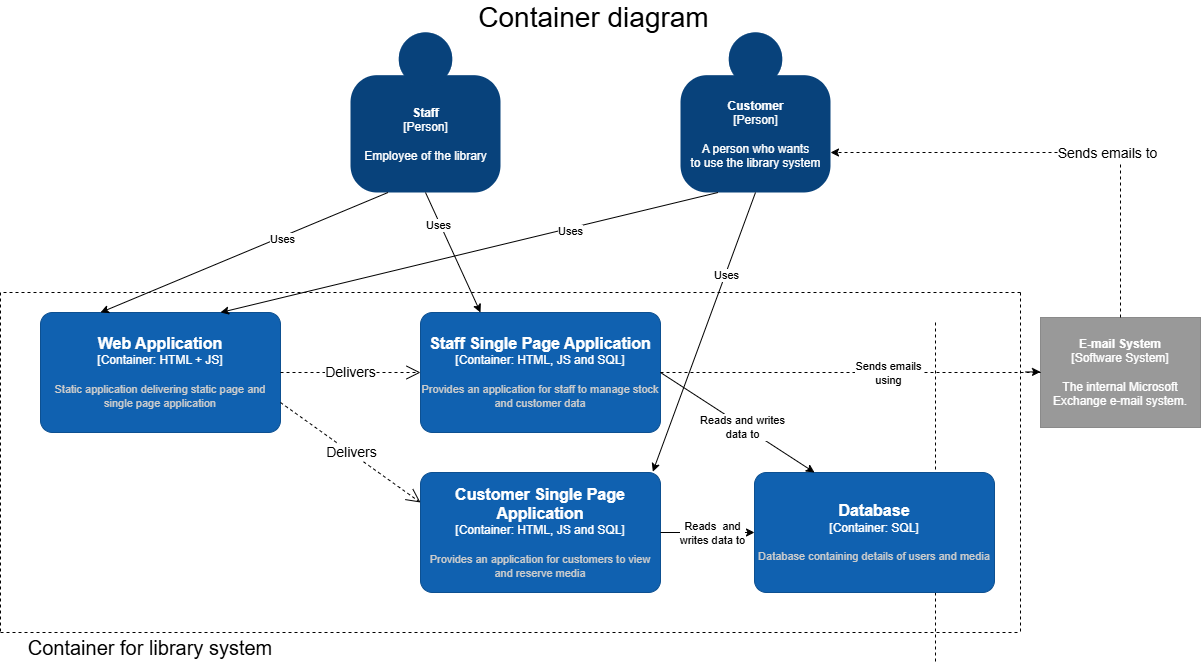

The diagram above was exported from draw.io. Its source (the exported page's mxGraphModel, read from the mxfile embedded in the PNG):
<mxGraphModel dx="5197" dy="1487" grid="1" gridSize="10" guides="1" tooltips="1" connect="1" arrows="1" fold="1" page="1" pageScale="1" pageWidth="850" pageHeight="1100" math="0" shadow="0">
  <root>
    <mxCell id="0" />
    <mxCell id="1" parent="0" />
    <mxCell id="Prkp12l16GW-o9txxCFx-379" value="" style="endArrow=none;dashed=1;html=1;rounded=0;" edge="1" parent="1">
      <mxGeometry width="50" height="50" relative="1" as="geometry">
        <mxPoint x="-1375" y="480" as="sourcePoint" />
        <mxPoint x="-1375" y="820" as="targetPoint" />
      </mxGeometry>
    </mxCell>
    <object placeholders="1" c4Name="Staff Single Page Application" c4Type="Container: HTML, JS and SQL" c4Description="Provides an application for staff to manage stock and customer data" label="&lt;font style=&quot;font-size: 16px&quot;&gt;&lt;b&gt;%c4Name%&lt;/b&gt;&lt;/font&gt;&lt;div&gt;[%c4Type%]&lt;/div&gt;&lt;br&gt;&lt;div&gt;&lt;font style=&quot;font-size: 11px&quot;&gt;&lt;font color=&quot;#cccccc&quot;&gt;%c4Description%&lt;/font&gt;&lt;/div&gt;" id="Prkp12l16GW-o9txxCFx-382">
      <mxCell style="rounded=1;whiteSpace=wrap;html=1;labelBackgroundColor=none;fillColor=#1061B0;fontColor=#ffffff;align=center;arcSize=10;strokeColor=#0D5091;metaEdit=1;resizable=0;points=[[0.25,0,0],[0.5,0,0],[0.75,0,0],[1,0.25,0],[1,0.5,0],[1,0.75,0],[0.75,1,0],[0.5,1,0],[0.25,1,0],[0,0.75,0],[0,0.5,0],[0,0.25,0]];" vertex="1" parent="1">
        <mxGeometry x="-1890" y="470" width="240" height="120" as="geometry" />
      </mxCell>
    </object>
    <object placeholders="1" c4Name="Web Application" c4Type="Container: HTML + JS" c4Description="Static application delivering static page and single page application" label="&lt;font style=&quot;font-size: 16px&quot;&gt;&lt;b&gt;%c4Name%&lt;/b&gt;&lt;/font&gt;&lt;div&gt;[%c4Type%]&lt;/div&gt;&lt;br&gt;&lt;div&gt;&lt;font style=&quot;font-size: 11px&quot;&gt;&lt;font color=&quot;#cccccc&quot;&gt;%c4Description%&lt;/font&gt;&lt;/div&gt;" id="Prkp12l16GW-o9txxCFx-383">
      <mxCell style="rounded=1;whiteSpace=wrap;html=1;labelBackgroundColor=none;fillColor=#1061B0;fontColor=#ffffff;align=center;arcSize=10;strokeColor=#0D5091;metaEdit=1;resizable=0;points=[[0.25,0,0],[0.5,0,0],[0.75,0,0],[1,0.25,0],[1,0.5,0],[1,0.75,0],[0.75,1,0],[0.5,1,0],[0.25,1,0],[0,0.75,0],[0,0.5,0],[0,0.25,0]];" vertex="1" parent="1">
        <mxGeometry x="-2270" y="470" width="240" height="120" as="geometry" />
      </mxCell>
    </object>
    <object placeholders="1" c4Name="Database" c4Type="Container: SQL" c4Description="Database containing details of users and media" label="&lt;font style=&quot;font-size: 16px&quot;&gt;&lt;b&gt;%c4Name%&lt;/b&gt;&lt;/font&gt;&lt;div&gt;[%c4Type%]&lt;/div&gt;&lt;br&gt;&lt;div&gt;&lt;font style=&quot;font-size: 11px&quot;&gt;&lt;font color=&quot;#cccccc&quot;&gt;%c4Description%&lt;/font&gt;&lt;/div&gt;" id="Prkp12l16GW-o9txxCFx-384">
      <mxCell style="rounded=1;whiteSpace=wrap;html=1;labelBackgroundColor=none;fillColor=#1061B0;fontColor=#ffffff;align=center;arcSize=10;strokeColor=#0D5091;metaEdit=1;resizable=0;points=[[0.25,0,0],[0.5,0,0],[0.75,0,0],[1,0.25,0],[1,0.5,0],[1,0.75,0],[0.75,1,0],[0.5,1,0],[0.25,1,0],[0,0.75,0],[0,0.5,0],[0,0.25,0]];" vertex="1" parent="1">
        <mxGeometry x="-1556" y="630" width="240" height="120" as="geometry" />
      </mxCell>
    </object>
    <object placeholders="1" c4Name="Staff" c4Type="Person" c4Description="Employee of the library" label="&lt;b&gt;%c4Name%&lt;/b&gt;&lt;div&gt;[%c4Type%]&lt;/div&gt;&lt;br&gt;&lt;div&gt;%c4Description%&lt;/div&gt;" id="Prkp12l16GW-o9txxCFx-385">
      <mxCell style="html=1;dashed=0;whitespace=wrap;fillColor=#08427b;strokeColor=none;fontColor=#ffffff;shape=mxgraph.c4.person;align=center;metaEdit=1;points=[[0.5,0,0],[1,0.5,0],[1,0.75,0],[0.75,1,0],[0.5,1,0],[0.25,1,0],[0,0.75,0],[0,0.5,0]];metaData={&quot;c4Type&quot;:{&quot;editable&quot;:false}};" vertex="1" parent="1">
        <mxGeometry x="-1960" y="190" width="150" height="160" as="geometry" />
      </mxCell>
    </object>
    <object placeholders="1" c4Name="Customer" c4Type="Person" c4Description="A person who wants &#10;to use the library system" label="&lt;b&gt;%c4Name%&lt;/b&gt;&lt;div&gt;[%c4Type%]&lt;/div&gt;&lt;br&gt;&lt;div&gt;%c4Description%&lt;/div&gt;" id="Prkp12l16GW-o9txxCFx-386">
      <mxCell style="html=1;dashed=0;whitespace=wrap;fillColor=#08427b;strokeColor=none;fontColor=#ffffff;shape=mxgraph.c4.person;align=center;metaEdit=1;points=[[0.5,0,0],[1,0.5,0],[1,0.75,0],[0.75,1,0],[0.5,1,0],[0.25,1,0],[0,0.75,0],[0,0.5,0]];metaData={&quot;c4Type&quot;:{&quot;editable&quot;:false}};" vertex="1" parent="1">
        <mxGeometry x="-1630" y="190" width="150" height="160" as="geometry" />
      </mxCell>
    </object>
    <mxCell id="Prkp12l16GW-o9txxCFx-387" value="" style="endArrow=classic;html=1;rounded=0;exitX=0.5;exitY=1;exitDx=0;exitDy=0;exitPerimeter=0;entryX=0.25;entryY=0;entryDx=0;entryDy=0;entryPerimeter=0;" edge="1" parent="1" source="Prkp12l16GW-o9txxCFx-385" target="Prkp12l16GW-o9txxCFx-382">
      <mxGeometry width="50" height="50" relative="1" as="geometry">
        <mxPoint x="-1820" y="380" as="sourcePoint" />
        <mxPoint x="-1770" y="330" as="targetPoint" />
      </mxGeometry>
    </mxCell>
    <mxCell id="Prkp12l16GW-o9txxCFx-388" value="Uses" style="edgeLabel;html=1;align=center;verticalAlign=middle;resizable=0;points=[];" connectable="0" vertex="1" parent="Prkp12l16GW-o9txxCFx-387">
      <mxGeometry x="-0.5067" y="-3" relative="1" as="geometry">
        <mxPoint as="offset" />
      </mxGeometry>
    </mxCell>
    <mxCell id="Prkp12l16GW-o9txxCFx-389" value="" style="endArrow=classic;html=1;rounded=0;exitX=0.5;exitY=1;exitDx=0;exitDy=0;exitPerimeter=0;entryX=0.968;entryY=-0.007;entryDx=0;entryDy=0;entryPerimeter=0;" edge="1" parent="1" source="Prkp12l16GW-o9txxCFx-386" target="Prkp12l16GW-o9txxCFx-396">
      <mxGeometry width="50" height="50" relative="1" as="geometry">
        <mxPoint x="-1460" y="370" as="sourcePoint" />
        <mxPoint x="-1410" y="320" as="targetPoint" />
      </mxGeometry>
    </mxCell>
    <mxCell id="Prkp12l16GW-o9txxCFx-390" value="Uses" style="edgeLabel;html=1;align=center;verticalAlign=middle;resizable=0;points=[];" connectable="0" vertex="1" parent="Prkp12l16GW-o9txxCFx-389">
      <mxGeometry x="-0.4139" y="-1" relative="1" as="geometry">
        <mxPoint as="offset" />
      </mxGeometry>
    </mxCell>
    <mxCell id="Prkp12l16GW-o9txxCFx-391" value="" style="endArrow=classic;html=1;rounded=0;exitX=0.25;exitY=1;exitDx=0;exitDy=0;exitPerimeter=0;entryX=0.25;entryY=0;entryDx=0;entryDy=0;entryPerimeter=0;" edge="1" parent="1" source="Prkp12l16GW-o9txxCFx-385" target="Prkp12l16GW-o9txxCFx-383">
      <mxGeometry width="50" height="50" relative="1" as="geometry">
        <mxPoint x="-1875" y="360" as="sourcePoint" />
        <mxPoint x="-1820" y="480" as="targetPoint" />
      </mxGeometry>
    </mxCell>
    <mxCell id="Prkp12l16GW-o9txxCFx-392" value="Uses" style="edgeLabel;html=1;align=center;verticalAlign=middle;resizable=0;points=[];" connectable="0" vertex="1" parent="Prkp12l16GW-o9txxCFx-391">
      <mxGeometry x="-0.2546" relative="1" as="geometry">
        <mxPoint as="offset" />
      </mxGeometry>
    </mxCell>
    <mxCell id="Prkp12l16GW-o9txxCFx-393" value="" style="endArrow=classic;html=1;rounded=0;exitX=0.25;exitY=1;exitDx=0;exitDy=0;exitPerimeter=0;entryX=0.75;entryY=0;entryDx=0;entryDy=0;entryPerimeter=0;" edge="1" parent="1" source="Prkp12l16GW-o9txxCFx-386" target="Prkp12l16GW-o9txxCFx-383">
      <mxGeometry width="50" height="50" relative="1" as="geometry">
        <mxPoint x="-1645" y="360" as="sourcePoint" />
        <mxPoint x="-1700" y="480" as="targetPoint" />
      </mxGeometry>
    </mxCell>
    <mxCell id="Prkp12l16GW-o9txxCFx-394" value="Uses" style="edgeLabel;html=1;align=center;verticalAlign=middle;resizable=0;points=[];" connectable="0" vertex="1" parent="Prkp12l16GW-o9txxCFx-393">
      <mxGeometry x="-0.3966" y="1" relative="1" as="geometry">
        <mxPoint as="offset" />
      </mxGeometry>
    </mxCell>
    <mxCell id="Prkp12l16GW-o9txxCFx-395" value="&lt;font style=&quot;font-size: 14px;&quot;&gt;Delivers&lt;/font&gt;" style="endArrow=open;endSize=12;dashed=1;html=1;rounded=0;exitX=1;exitY=0.5;exitDx=0;exitDy=0;exitPerimeter=0;entryX=0;entryY=0.5;entryDx=0;entryDy=0;entryPerimeter=0;" edge="1" parent="1" source="Prkp12l16GW-o9txxCFx-383" target="Prkp12l16GW-o9txxCFx-382">
      <mxGeometry width="160" relative="1" as="geometry">
        <mxPoint x="-2000" y="530" as="sourcePoint" />
        <mxPoint x="-1840" y="530" as="targetPoint" />
      </mxGeometry>
    </mxCell>
    <object placeholders="1" c4Name="Customer Single Page Application" c4Type="Container: HTML, JS and SQL" c4Description="Provides an application for customers to view and reserve media" label="&lt;font style=&quot;font-size: 16px&quot;&gt;&lt;b&gt;%c4Name%&lt;/b&gt;&lt;/font&gt;&lt;div&gt;[%c4Type%]&lt;/div&gt;&lt;br&gt;&lt;div&gt;&lt;font style=&quot;font-size: 11px&quot;&gt;&lt;font color=&quot;#cccccc&quot;&gt;%c4Description%&lt;/font&gt;&lt;/div&gt;" id="Prkp12l16GW-o9txxCFx-396">
      <mxCell style="rounded=1;whiteSpace=wrap;html=1;labelBackgroundColor=none;fillColor=#1061B0;fontColor=#ffffff;align=center;arcSize=10;strokeColor=#0D5091;metaEdit=1;resizable=0;points=[[0.25,0,0],[0.5,0,0],[0.75,0,0],[1,0.25,0],[1,0.5,0],[1,0.75,0],[0.75,1,0],[0.5,1,0],[0.25,1,0],[0,0.75,0],[0,0.5,0],[0,0.25,0]];" vertex="1" parent="1">
        <mxGeometry x="-1890" y="630" width="240" height="120" as="geometry" />
      </mxCell>
    </object>
    <mxCell id="Prkp12l16GW-o9txxCFx-397" value="&lt;font style=&quot;font-size: 14px;&quot;&gt;Delivers&lt;/font&gt;" style="endArrow=open;endSize=12;dashed=1;html=1;rounded=0;exitX=1;exitY=0.75;exitDx=0;exitDy=0;exitPerimeter=0;entryX=0;entryY=0.25;entryDx=0;entryDy=0;entryPerimeter=0;" edge="1" parent="1" source="Prkp12l16GW-o9txxCFx-383" target="Prkp12l16GW-o9txxCFx-396">
      <mxGeometry width="160" relative="1" as="geometry">
        <mxPoint x="-2020" y="540" as="sourcePoint" />
        <mxPoint x="-1880" y="540" as="targetPoint" />
      </mxGeometry>
    </mxCell>
    <mxCell id="Prkp12l16GW-o9txxCFx-398" value="" style="endArrow=classic;html=1;rounded=0;exitX=1;exitY=0.5;exitDx=0;exitDy=0;exitPerimeter=0;entryX=0;entryY=0.5;entryDx=0;entryDy=0;entryPerimeter=0;" edge="1" parent="1" source="Prkp12l16GW-o9txxCFx-396" target="Prkp12l16GW-o9txxCFx-384">
      <mxGeometry width="50" height="50" relative="1" as="geometry">
        <mxPoint x="-1630" y="690" as="sourcePoint" />
        <mxPoint x="-1580" y="640" as="targetPoint" />
      </mxGeometry>
    </mxCell>
    <mxCell id="Prkp12l16GW-o9txxCFx-399" value="Reads&amp;nbsp; and &lt;br&gt;writes data to" style="edgeLabel;html=1;align=center;verticalAlign=middle;resizable=0;points=[];" connectable="0" vertex="1" parent="Prkp12l16GW-o9txxCFx-398">
      <mxGeometry x="0.0363" y="1" relative="1" as="geometry">
        <mxPoint as="offset" />
      </mxGeometry>
    </mxCell>
    <mxCell id="Prkp12l16GW-o9txxCFx-400" value="" style="endArrow=classic;html=1;rounded=0;exitX=1;exitY=0.5;exitDx=0;exitDy=0;exitPerimeter=0;entryX=0.25;entryY=0;entryDx=0;entryDy=0;entryPerimeter=0;" edge="1" parent="1" source="Prkp12l16GW-o9txxCFx-382" target="Prkp12l16GW-o9txxCFx-384">
      <mxGeometry width="50" height="50" relative="1" as="geometry">
        <mxPoint x="-1564" y="520" as="sourcePoint" />
        <mxPoint x="-1470" y="520" as="targetPoint" />
      </mxGeometry>
    </mxCell>
    <mxCell id="Prkp12l16GW-o9txxCFx-401" value="Reads and writes&lt;br&gt;data to" style="edgeLabel;html=1;align=center;verticalAlign=middle;resizable=0;points=[];" connectable="0" vertex="1" parent="Prkp12l16GW-o9txxCFx-400">
      <mxGeometry x="0.0509" y="-1" relative="1" as="geometry">
        <mxPoint as="offset" />
      </mxGeometry>
    </mxCell>
    <object placeholders="1" c4Name="E-mail System" c4Type="Software System" c4Description="The internal Microsoft Exchange e-mail system." label="&lt;b&gt;%c4Name%&lt;/b&gt;&lt;div&gt;[%c4Type%]&lt;/div&gt;&lt;br&gt;&lt;div&gt;%c4Description%&lt;/div&gt;" id="Prkp12l16GW-o9txxCFx-402">
      <mxCell style="rounded=0;whiteSpace=wrap;html=1;labelBackgroundColor=none;fillColor=#999999;fontColor=#ffffff;align=center;arcSize=10;strokeColor=#8A8A8A;metaEdit=1;metaData={&quot;c4Type&quot;:{&quot;editable&quot;:false}};points=[[0.25,0,0],[0.5,0,0],[0.75,0,0],[1,0.25,0],[1,0.5,0],[1,0.75,0],[0.75,1,0],[0.5,1,0],[0.25,1,0],[0,0.75,0],[0,0.5,0],[0,0.25,0]];" vertex="1" parent="1">
        <mxGeometry x="-1270" y="475" width="160" height="110.00000000000001" as="geometry" />
      </mxCell>
    </object>
    <mxCell id="Prkp12l16GW-o9txxCFx-403" style="edgeStyle=orthogonalEdgeStyle;rounded=0;orthogonalLoop=1;jettySize=auto;html=1;dashed=1;entryX=1;entryY=0.75;entryDx=0;entryDy=0;entryPerimeter=0;exitX=0.5;exitY=0;exitDx=0;exitDy=0;exitPerimeter=0;" edge="1" parent="1" source="Prkp12l16GW-o9txxCFx-402" target="Prkp12l16GW-o9txxCFx-386">
      <mxGeometry relative="1" as="geometry">
        <Array as="points">
          <mxPoint x="-1190" y="310" />
        </Array>
        <mxPoint x="-1435" y="475" as="sourcePoint" />
        <mxPoint x="-1480" y="355" as="targetPoint" />
      </mxGeometry>
    </mxCell>
    <mxCell id="Prkp12l16GW-o9txxCFx-404" value="&lt;font style=&quot;font-size: 14px;&quot;&gt;Sends emails to&lt;br&gt;&lt;/font&gt;" style="edgeLabel;html=1;align=center;verticalAlign=middle;resizable=0;points=[];" connectable="0" vertex="1" parent="Prkp12l16GW-o9txxCFx-403">
      <mxGeometry x="-0.2045" y="-1" relative="1" as="geometry">
        <mxPoint as="offset" />
      </mxGeometry>
    </mxCell>
    <mxCell id="Prkp12l16GW-o9txxCFx-405" value="" style="endArrow=none;dashed=1;html=1;rounded=0;entryX=0;entryY=0.5;entryDx=0;entryDy=0;entryPerimeter=0;" edge="1" parent="1" target="Prkp12l16GW-o9txxCFx-402">
      <mxGeometry width="50" height="50" relative="1" as="geometry">
        <mxPoint x="-1650" y="530" as="sourcePoint" />
        <mxPoint x="-1500" y="490" as="targetPoint" />
      </mxGeometry>
    </mxCell>
    <mxCell id="Prkp12l16GW-o9txxCFx-406" value="Sends emails&lt;br&gt;using" style="edgeLabel;html=1;align=center;verticalAlign=middle;resizable=0;points=[];" connectable="0" vertex="1" parent="Prkp12l16GW-o9txxCFx-405">
      <mxGeometry x="0.1983" y="1" relative="1" as="geometry">
        <mxPoint as="offset" />
      </mxGeometry>
    </mxCell>
    <mxCell id="Prkp12l16GW-o9txxCFx-407" value="" style="endArrow=classic;html=1;rounded=0;" edge="1" parent="1">
      <mxGeometry width="50" height="50" relative="1" as="geometry">
        <mxPoint x="-1285" y="529.41" as="sourcePoint" />
        <mxPoint x="-1270" y="529.41" as="targetPoint" />
      </mxGeometry>
    </mxCell>
    <mxCell id="Prkp12l16GW-o9txxCFx-408" value="" style="endArrow=none;dashed=1;html=1;rounded=0;" edge="1" parent="1">
      <mxGeometry width="50" height="50" relative="1" as="geometry">
        <mxPoint x="-2310" y="790" as="sourcePoint" />
        <mxPoint x="-1290" y="790" as="targetPoint" />
      </mxGeometry>
    </mxCell>
    <mxCell id="Prkp12l16GW-o9txxCFx-409" value="" style="endArrow=none;dashed=1;html=1;rounded=0;" edge="1" parent="1">
      <mxGeometry width="50" height="50" relative="1" as="geometry">
        <mxPoint x="-2307" y="450" as="sourcePoint" />
        <mxPoint x="-1287" y="450" as="targetPoint" />
      </mxGeometry>
    </mxCell>
    <mxCell id="Prkp12l16GW-o9txxCFx-410" value="" style="endArrow=none;dashed=1;html=1;rounded=0;" edge="1" parent="1">
      <mxGeometry width="50" height="50" relative="1" as="geometry">
        <mxPoint x="-2310" y="450" as="sourcePoint" />
        <mxPoint x="-2310" y="790" as="targetPoint" />
      </mxGeometry>
    </mxCell>
    <mxCell id="Prkp12l16GW-o9txxCFx-411" value="" style="endArrow=none;dashed=1;html=1;rounded=0;" edge="1" parent="1">
      <mxGeometry width="50" height="50" relative="1" as="geometry">
        <mxPoint x="-1290" y="450" as="sourcePoint" />
        <mxPoint x="-1290" y="790" as="targetPoint" />
      </mxGeometry>
    </mxCell>
    <mxCell id="Prkp12l16GW-o9txxCFx-412" value="&lt;font style=&quot;font-size: 20px;&quot;&gt;Container for library system&lt;/font&gt;" style="text;html=1;align=center;verticalAlign=middle;whiteSpace=wrap;rounded=0;" vertex="1" parent="1">
      <mxGeometry x="-2310" y="790" width="300" height="30" as="geometry" />
    </mxCell>
    <mxCell id="Prkp12l16GW-o9txxCFx-413" value="&lt;font style=&quot;font-size: 28px;&quot;&gt;Container diagram&lt;/font&gt;" style="text;html=1;align=center;verticalAlign=middle;whiteSpace=wrap;rounded=0;" vertex="1" parent="1">
      <mxGeometry x="-1850" y="160" width="267" height="30" as="geometry" />
    </mxCell>
  </root>
</mxGraphModel>